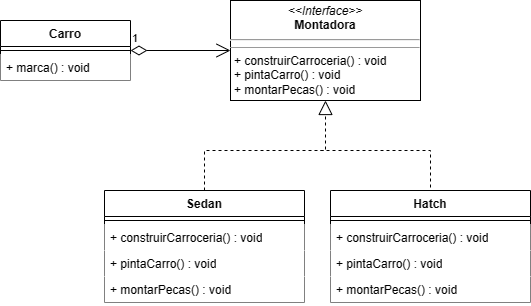

The diagram above was exported from draw.io. Its source (the exported page's mxGraphModel, read from the mxfile embedded in the PNG):
<mxGraphModel dx="786" dy="459" grid="1" gridSize="10" guides="1" tooltips="1" connect="1" arrows="1" fold="1" page="1" pageScale="1" pageWidth="827" pageHeight="1169" math="0" shadow="0">
  <root>
    <mxCell id="0" />
    <mxCell id="1" parent="0" />
    <mxCell id="OWmIctI_jcaEd6nHB1er-2" value="Carro" style="swimlane;fontStyle=1;align=center;verticalAlign=top;childLayout=stackLayout;horizontal=1;startSize=26;horizontalStack=0;resizeParent=1;resizeParentMax=0;resizeLast=0;collapsible=1;marginBottom=0;whiteSpace=wrap;html=1;" parent="1" vertex="1">
      <mxGeometry x="149" y="150" width="130" height="60" as="geometry" />
    </mxCell>
    <mxCell id="OWmIctI_jcaEd6nHB1er-4" value="" style="line;strokeWidth=1;fillColor=none;align=left;verticalAlign=middle;spacingTop=-1;spacingLeft=3;spacingRight=3;rotatable=0;labelPosition=right;points=[];portConstraint=eastwest;strokeColor=inherit;" parent="OWmIctI_jcaEd6nHB1er-2" vertex="1">
      <mxGeometry y="26" width="130" height="8" as="geometry" />
    </mxCell>
    <mxCell id="OWmIctI_jcaEd6nHB1er-5" value="+ marca() : void" style="text;strokeColor=none;fillColor=default;align=left;verticalAlign=top;spacingLeft=4;spacingRight=4;overflow=hidden;rotatable=0;points=[[0,0.5],[1,0.5]];portConstraint=eastwest;whiteSpace=wrap;html=1;" parent="OWmIctI_jcaEd6nHB1er-2" vertex="1">
      <mxGeometry y="34" width="130" height="26" as="geometry" />
    </mxCell>
    <mxCell id="OWmIctI_jcaEd6nHB1er-6" value="1" style="endArrow=open;html=1;endSize=12;startArrow=diamondThin;startSize=14;startFill=0;edgeStyle=orthogonalEdgeStyle;align=left;verticalAlign=bottom;rounded=0;exitX=1;exitY=0.5;exitDx=0;exitDy=0;entryX=0;entryY=0.5;entryDx=0;entryDy=0;" parent="1" source="OWmIctI_jcaEd6nHB1er-2" target="OWmIctI_jcaEd6nHB1er-19" edge="1">
      <mxGeometry x="-1" y="3" relative="1" as="geometry">
        <mxPoint x="299" y="210" as="sourcePoint" />
        <mxPoint x="419" y="180" as="targetPoint" />
      </mxGeometry>
    </mxCell>
    <mxCell id="OWmIctI_jcaEd6nHB1er-19" value="&lt;p style=&quot;margin:0px;margin-top:4px;text-align:center;&quot;&gt;&lt;i&gt;&amp;lt;&amp;lt;Interface&amp;gt;&amp;gt;&lt;/i&gt;&lt;br&gt;&lt;b&gt;Montadora&lt;/b&gt;&lt;/p&gt;&lt;hr&gt;&lt;hr size=&quot;1&quot;&gt;&lt;p style=&quot;margin:0px;margin-left:4px;&quot;&gt;+ construirCarroceria() : void&lt;br&gt;&lt;/p&gt;&lt;p style=&quot;margin:0px;margin-left:4px;&quot;&gt;+ pintaCarro() : void&lt;/p&gt;&lt;p style=&quot;margin:0px;margin-left:4px;&quot;&gt;+ montarPecas() : void&lt;/p&gt;" style="verticalAlign=top;align=left;overflow=fill;fontSize=12;fontFamily=Helvetica;html=1;whiteSpace=wrap;" parent="1" vertex="1">
      <mxGeometry x="379" y="130" width="190" height="100" as="geometry" />
    </mxCell>
    <mxCell id="OWmIctI_jcaEd6nHB1er-20" value="Sedan" style="swimlane;fontStyle=1;align=center;verticalAlign=top;childLayout=stackLayout;horizontal=1;startSize=26;horizontalStack=0;resizeParent=1;resizeParentMax=0;resizeLast=0;collapsible=1;marginBottom=0;whiteSpace=wrap;html=1;" parent="1" vertex="1">
      <mxGeometry x="253" y="320" width="200" height="112" as="geometry" />
    </mxCell>
    <mxCell id="OWmIctI_jcaEd6nHB1er-21" value="" style="line;strokeWidth=1;fillColor=none;align=left;verticalAlign=middle;spacingTop=-1;spacingLeft=3;spacingRight=3;rotatable=0;labelPosition=right;points=[];portConstraint=eastwest;strokeColor=inherit;" parent="OWmIctI_jcaEd6nHB1er-20" vertex="1">
      <mxGeometry y="26" width="200" height="8" as="geometry" />
    </mxCell>
    <mxCell id="OWmIctI_jcaEd6nHB1er-22" value="+ construirCarroceria() : void" style="text;strokeColor=none;fillColor=default;align=left;verticalAlign=top;spacingLeft=4;spacingRight=4;overflow=hidden;rotatable=0;points=[[0,0.5],[1,0.5]];portConstraint=eastwest;whiteSpace=wrap;html=1;" parent="OWmIctI_jcaEd6nHB1er-20" vertex="1">
      <mxGeometry y="34" width="200" height="26" as="geometry" />
    </mxCell>
    <mxCell id="OWmIctI_jcaEd6nHB1er-23" value="+ pintaCarro() : void" style="text;strokeColor=none;fillColor=default;align=left;verticalAlign=top;spacingLeft=4;spacingRight=4;overflow=hidden;rotatable=0;points=[[0,0.5],[1,0.5]];portConstraint=eastwest;whiteSpace=wrap;html=1;" parent="OWmIctI_jcaEd6nHB1er-20" vertex="1">
      <mxGeometry y="60" width="200" height="26" as="geometry" />
    </mxCell>
    <mxCell id="OWmIctI_jcaEd6nHB1er-24" value="+ montarPecas() : void" style="text;strokeColor=none;fillColor=default;align=left;verticalAlign=top;spacingLeft=4;spacingRight=4;overflow=hidden;rotatable=0;points=[[0,0.5],[1,0.5]];portConstraint=eastwest;whiteSpace=wrap;html=1;" parent="OWmIctI_jcaEd6nHB1er-20" vertex="1">
      <mxGeometry y="86" width="200" height="26" as="geometry" />
    </mxCell>
    <mxCell id="OWmIctI_jcaEd6nHB1er-25" value="Hatch" style="swimlane;fontStyle=1;align=center;verticalAlign=top;childLayout=stackLayout;horizontal=1;startSize=26;horizontalStack=0;resizeParent=1;resizeParentMax=0;resizeLast=0;collapsible=1;marginBottom=0;whiteSpace=wrap;html=1;" parent="1" vertex="1">
      <mxGeometry x="479" y="320" width="200" height="112" as="geometry" />
    </mxCell>
    <mxCell id="OWmIctI_jcaEd6nHB1er-26" value="" style="line;strokeWidth=1;fillColor=none;align=left;verticalAlign=middle;spacingTop=-1;spacingLeft=3;spacingRight=3;rotatable=0;labelPosition=right;points=[];portConstraint=eastwest;strokeColor=inherit;" parent="OWmIctI_jcaEd6nHB1er-25" vertex="1">
      <mxGeometry y="26" width="200" height="8" as="geometry" />
    </mxCell>
    <mxCell id="OWmIctI_jcaEd6nHB1er-27" value="+ construirCarroceria() : void" style="text;strokeColor=none;fillColor=default;align=left;verticalAlign=top;spacingLeft=4;spacingRight=4;overflow=hidden;rotatable=0;points=[[0,0.5],[1,0.5]];portConstraint=eastwest;whiteSpace=wrap;html=1;" parent="OWmIctI_jcaEd6nHB1er-25" vertex="1">
      <mxGeometry y="34" width="200" height="26" as="geometry" />
    </mxCell>
    <mxCell id="OWmIctI_jcaEd6nHB1er-28" value="+ pintaCarro() : void" style="text;strokeColor=none;fillColor=default;align=left;verticalAlign=top;spacingLeft=4;spacingRight=4;overflow=hidden;rotatable=0;points=[[0,0.5],[1,0.5]];portConstraint=eastwest;whiteSpace=wrap;html=1;" parent="OWmIctI_jcaEd6nHB1er-25" vertex="1">
      <mxGeometry y="60" width="200" height="26" as="geometry" />
    </mxCell>
    <mxCell id="OWmIctI_jcaEd6nHB1er-29" value="+ montarPecas() : void" style="text;strokeColor=none;fillColor=default;align=left;verticalAlign=top;spacingLeft=4;spacingRight=4;overflow=hidden;rotatable=0;points=[[0,0.5],[1,0.5]];portConstraint=eastwest;whiteSpace=wrap;html=1;" parent="OWmIctI_jcaEd6nHB1er-25" vertex="1">
      <mxGeometry y="86" width="200" height="26" as="geometry" />
    </mxCell>
    <mxCell id="OWmIctI_jcaEd6nHB1er-30" value="" style="endArrow=block;dashed=1;endFill=0;endSize=12;html=1;rounded=0;entryX=0.5;entryY=1;entryDx=0;entryDy=0;exitX=0.5;exitY=0;exitDx=0;exitDy=0;" parent="1" source="OWmIctI_jcaEd6nHB1er-20" target="OWmIctI_jcaEd6nHB1er-19" edge="1">
      <mxGeometry width="160" relative="1" as="geometry">
        <mxPoint x="474" y="310" as="sourcePoint" />
        <mxPoint x="569" y="280" as="targetPoint" />
        <Array as="points">
          <mxPoint x="353" y="280" />
          <mxPoint x="474" y="280" />
        </Array>
      </mxGeometry>
    </mxCell>
    <mxCell id="OWmIctI_jcaEd6nHB1er-31" value="" style="endArrow=none;dashed=1;html=1;rounded=0;entryX=0.5;entryY=0;entryDx=0;entryDy=0;" parent="1" target="OWmIctI_jcaEd6nHB1er-25" edge="1">
      <mxGeometry width="50" height="50" relative="1" as="geometry">
        <mxPoint x="469" y="280" as="sourcePoint" />
        <mxPoint x="519" y="250" as="targetPoint" />
        <Array as="points">
          <mxPoint x="579" y="280" />
        </Array>
      </mxGeometry>
    </mxCell>
  </root>
</mxGraphModel>